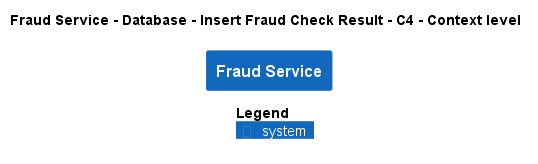

The diagram above was rendered by PlantUML. Its source (embedded in the PNG):
@startuml
!pragma layout smetana
!include ..\..\..\..\..\..\..\.c4s\C4_Context.puml

AddElementTag("c4interflow:lifecycle:new", $bgColor=green, $fontColor=#ffffff, $borderColor=green, $shadowing="False")
AddElementTag("c4interflow:lifecycle:changed", $bgColor=orange, $fontColor=#ffffff, $borderColor=orange, $shadowing="False")
AddElementTag("c4interflow:lifecycle:removed", $bgColor=red, $fontColor=#ffffff, $borderColor=red, $shadowing="False")

AddRelTag("c4interflow:lifecycle:new", $textColor=green, $lineColor=green)
AddRelTag("c4interflow:lifecycle:changed", $textColor=orange, $lineColor=orange)
AddRelTag("c4interflow:lifecycle:removed", $textColor=red, $lineColor=red)

SHOW_PERSON_PORTRAIT()
LAYOUT_TOP_DOWN()

skinparam linetype polyline

title Fraud Service - Database - Insert Fraud Check Result - C4 - Context level

System(ECommercePlatform.SoftwareSystems.FraudService, "Fraud Service", "")



SHOW_LEGEND()
@enduml